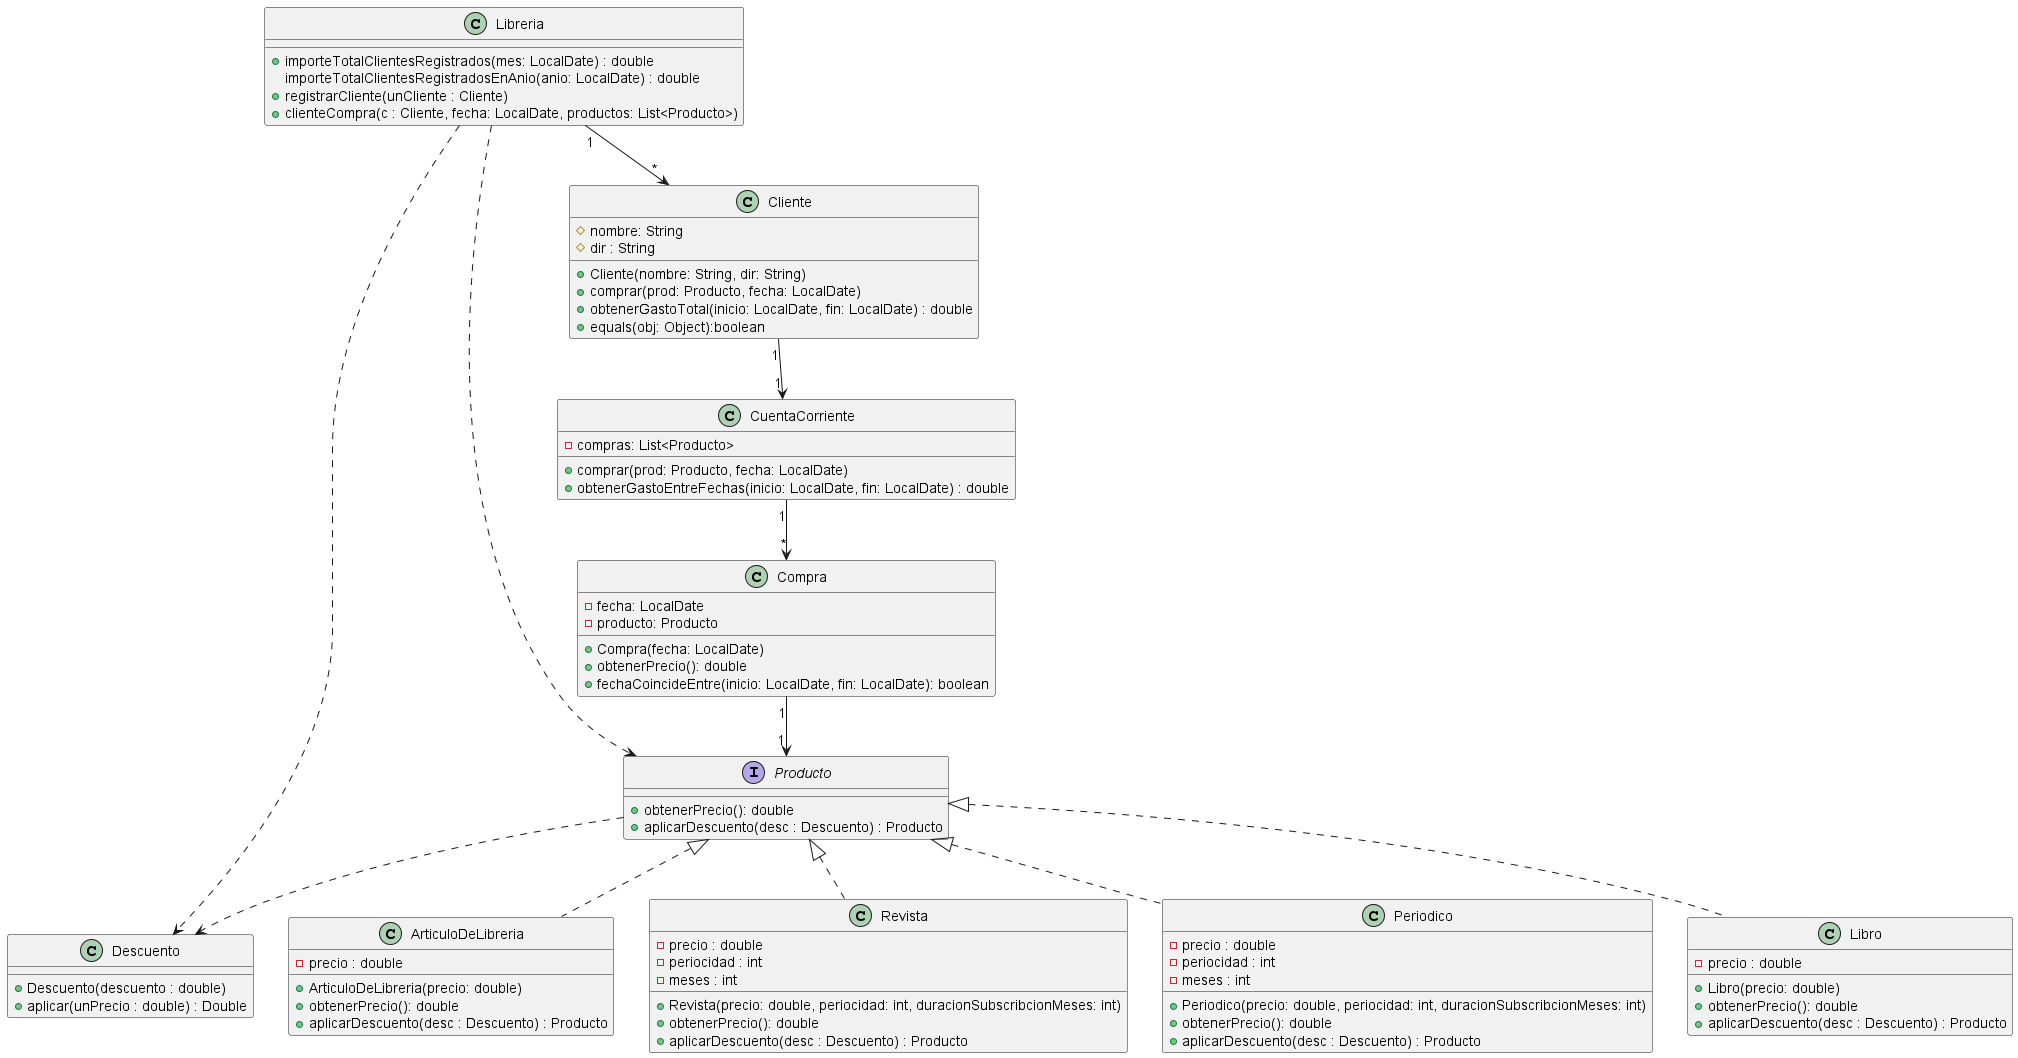

The diagram above was rendered by PlantUML. Its source (embedded in the PNG):
@startuml diagramaclases
'https://plantuml.com/class-diagram


class Libreria {
 +importeTotalClientesRegistrados(mes: LocalDate) : double
 importeTotalClientesRegistradosEnAnio(anio: LocalDate) : double
 +registrarCliente(unCliente : Cliente)
 +clienteCompra(c : Cliente, fecha: LocalDate, productos: List<Producto>)
}

Class Cliente {
# nombre: String
# dir : String
+Cliente(nombre: String, dir: String)
+comprar(prod: Producto, fecha: LocalDate)
+obtenerGastoTotal(inicio: LocalDate, fin: LocalDate) : double
+equals(obj: Object):boolean
}


class Descuento {
+Descuento(descuento : double)
+aplicar(unPrecio : double) : Double
}

class CuentaCorriente {
- compras: List<Producto>
+ comprar(prod: Producto, fecha: LocalDate)
+ obtenerGastoEntreFechas(inicio: LocalDate, fin: LocalDate) : double
}

interface Producto {
+obtenerPrecio(): double
+aplicarDescuento(desc : Descuento) : Producto
}

class Compra {
- fecha: LocalDate
- producto: Producto
+ Compra(fecha: LocalDate)
+ obtenerPrecio(): double
+fechaCoincideEntre(inicio: LocalDate, fin: LocalDate): boolean
}

class Libro{
-precio : double
+Libro(precio: double)
+obtenerPrecio(): double
+aplicarDescuento(desc : Descuento) : Producto
}
class ArticuloDeLibreria{
-precio : double
+ArticuloDeLibreria(precio: double)
+obtenerPrecio(): double
+aplicarDescuento(desc : Descuento) : Producto
}

class Revista{
-precio : double
-periocidad : int
-meses : int
+Revista(precio: double, periocidad: int, duracionSubscribcionMeses: int)
+obtenerPrecio(): double
+aplicarDescuento(desc : Descuento) : Producto
}
class Periodico{
-precio : double
-periocidad : int
-meses : int
+Periodico(precio: double, periocidad: int, duracionSubscribcionMeses: int)
+obtenerPrecio(): double
+aplicarDescuento(desc : Descuento) : Producto
}

Libreria "1" --> "*" Cliente
Libreria ..> Descuento
Libreria ..> Producto


Cliente "1" --> "1" CuentaCorriente

CuentaCorriente "1" --> "*" Compra
Compra "1" --> "1" Producto

Producto ..> Descuento
Producto <|.. Libro
Producto <|.. ArticuloDeLibreria
Producto <|.. Revista
Producto <|.. Periodico

@enduml